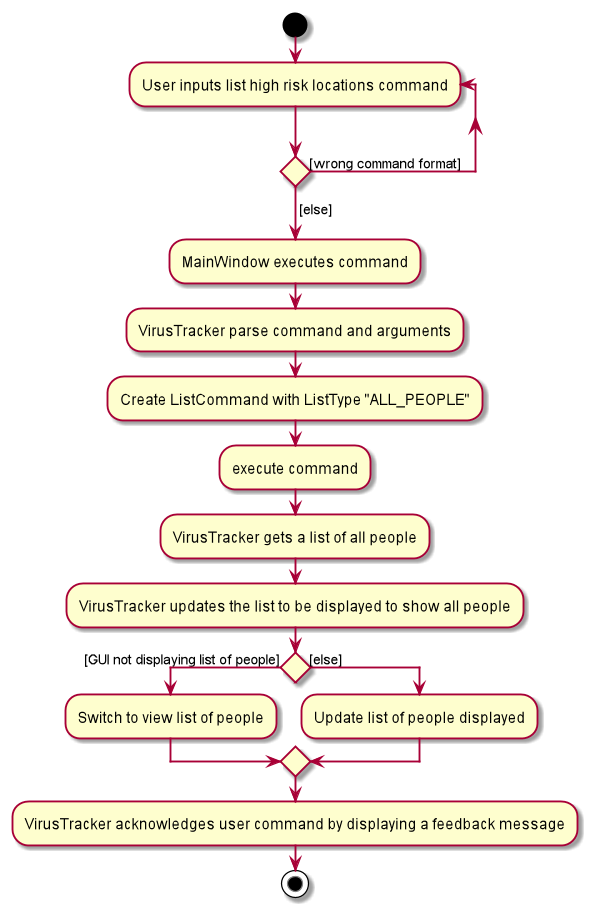

The diagram above was rendered by PlantUML. Its source (embedded in the PNG):
@startuml
start


repeat :User inputs list high risk locations command;
repeat while () is ([wrong command format])
->[else];

:MainWindow executes command;

:VirusTracker parse command and arguments;

:Create ListCommand with ListType "ALL_PEOPLE";

:execute command;

:VirusTracker gets a list of all people;

:VirusTracker updates the list to be displayed to show all people;

if () then ([GUI not displaying list of people])
    :Switch to view list of people;
else ([else])
    :Update list of people displayed;
endif

:VirusTracker acknowledges user command by displaying a feedback message;

stop

@enduml